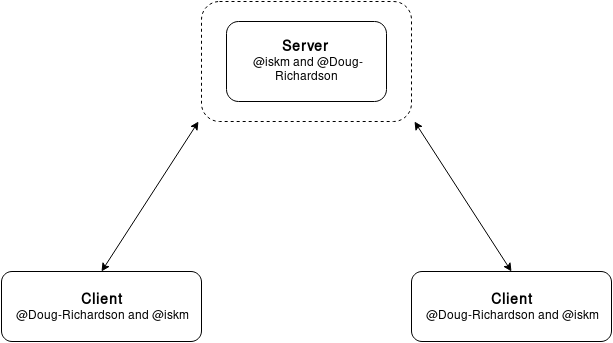

The diagram above was exported from draw.io. Its source (the exported page's mxGraphModel, read from the mxfile embedded in the PNG):
<mxGraphModel dx="1106" dy="589" grid="1" gridSize="10" guides="1" tooltips="1" connect="1" arrows="1" fold="1" page="1" pageScale="1" pageWidth="826" pageHeight="1169" background="#ffffff" math="0" shadow="0">
  <root>
    <mxCell id="0" />
    <mxCell id="1" parent="0" />
    <mxCell id="11" value="" style="whiteSpace=wrap;html=1;fillColor=none;dashed=1;rounded=1;" parent="1" vertex="1">
      <mxGeometry x="300" y="90" width="210" height="120" as="geometry" />
    </mxCell>
    <mxCell id="4" value="&lt;div align=&quot;center&quot;&gt;&lt;font style=&quot;font-size: 14px&quot;&gt;&lt;b&gt;Server&lt;/b&gt;&lt;/font&gt;&lt;br&gt;&lt;/div&gt;&lt;div align=&quot;center&quot;&gt;&amp;nbsp;@iskm and @Doug-Richardson&lt;/div&gt;" style="rounded=1;whiteSpace=wrap;html=1;" parent="1" vertex="1">
      <mxGeometry x="325" y="110" width="160" height="80" as="geometry" />
    </mxCell>
    <mxCell id="7" value="&lt;div align=&quot;center&quot;&gt;&lt;b&gt;&lt;font style=&quot;font-size: 14px&quot;&gt;Client&lt;/font&gt;&lt;/b&gt;&lt;br&gt;&lt;/div&gt;&lt;div align=&quot;center&quot;&gt;@Doug-Richardson and @iskm&lt;/div&gt;" style="rounded=1;whiteSpace=wrap;html=1;" parent="1" vertex="1">
      <mxGeometry x="100" y="360" width="200" height="70" as="geometry" />
    </mxCell>
    <mxCell id="8" value="&lt;div align=&quot;center&quot;&gt;&lt;font style=&quot;font-size: 14px&quot;&gt;&lt;b&gt;Client&lt;/b&gt;&lt;/font&gt;&lt;br&gt;&lt;/div&gt;&lt;div align=&quot;center&quot;&gt;@Doug-Richardson and @iskm&lt;/div&gt;" style="rounded=1;whiteSpace=wrap;html=1;" parent="1" vertex="1">
      <mxGeometry x="510" y="360" width="200" height="70" as="geometry" />
    </mxCell>
    <mxCell id="14" value="" style="endArrow=classic;startArrow=classic;html=1;exitX=0.5;exitY=0;entryX=-0.016;entryY=0.996;entryPerimeter=0;" parent="1" source="7" target="11" edge="1">
      <mxGeometry width="50" height="50" relative="1" as="geometry">
        <mxPoint x="260" y="340" as="sourcePoint" />
        <mxPoint x="310" y="290" as="targetPoint" />
      </mxGeometry>
    </mxCell>
    <mxCell id="15" value="" style="endArrow=classic;startArrow=classic;html=1;entryX=1.016;entryY=1;entryPerimeter=0;exitX=0.5;exitY=0;" parent="1" source="8" target="11" edge="1">
      <mxGeometry width="50" height="50" relative="1" as="geometry">
        <mxPoint x="570" y="360" as="sourcePoint" />
        <mxPoint x="570" y="300" as="targetPoint" />
      </mxGeometry>
    </mxCell>
    <mxCell id="16" style="edgeStyle=orthogonalEdgeStyle;rounded=0;html=1;exitX=0.5;exitY=1;jettySize=auto;orthogonalLoop=1;" edge="1" parent="1" source="11" target="11">
      <mxGeometry relative="1" as="geometry" />
    </mxCell>
  </root>
</mxGraphModel>